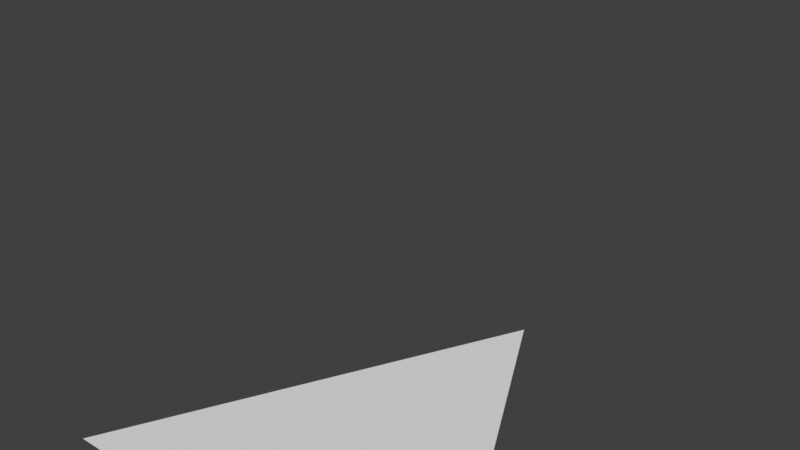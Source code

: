 # Source: triangle.blend  (saved by Blender 2.93.21; exported with 4.5.12 LTS)
import bpy
from mathutils import Matrix  # noqa: F401  (used for matrix-valued properties, if any)

bpy.ops.wm.read_factory_settings(use_empty=True)
scene = bpy.context.scene
scene.name = 'Scene'

# ---- world
world_world = bpy.data.worlds.new('World'); scene.world = world_world
world_world.use_nodes = True; world_world.node_tree.nodes.clear()
_N = world_world.node_tree.nodes; _L = world_world.node_tree.links
n0 = _N.new('ShaderNodeOutputWorld'); n0.name = 'World Output'; n0.location = (300, 300)
n1 = _N.new('ShaderNodeBackground'); n1.name = 'Background'; n1.location = (10, 300)
n1.inputs[0].default_value = (0.05088, 0.05088, 0.05088, 1.0)
_L.new(n1.outputs[0], n0.inputs[0])
n0.is_active_output = True
world_world.color = (0.05088, 0.05088, 0.05088)
world_world.use_sun_shadow = False
world_world.sun_shadow_jitter_overblur = 0.0

# ---- meshes
me_plane = bpy.data.meshes.new('Plane')
me_plane.from_pydata([(0.0, 1.0, 5.518e-08), (1.0, -1.0, -5.518e-08), (-1.0, -1.0, 0.0)], [], [(2, 1, 0)])
_uv = me_plane.uv_layers.new(name='UVMap')
_uv.uv.foreach_set('vector', [0.0, 0.0, 0.0, 0.0, 0.0, 0.0])
me_plane.use_remesh_fix_poles = True
me_plane.use_remesh_preserve_attributes = False
me_plane.update()
arm_armature = bpy.data.armatures.new('Armature')  # bones are not reproduced

# ---- objects
ob_armature = bpy.data.objects.new('Armature', arm_armature)
ob_triangle = bpy.data.objects.new('Triangle', me_plane)

# ---- transforms, parenting, visibility, modifiers, constraints
ob_armature.location = (0.0, 0.0, 0.0)
ob_armature.rotation_mode = 'QUATERNION'
ob_armature.rotation_quaternion = (1.0, 0.0, 0.0, 0.0)
ob_armature.display_type = 'WIRE'
ob_armature.show_in_front = True
ob_triangle.parent = ob_armature
ob_triangle.location = (0.0, 0.0, 0.0)

# ---- collection membership
scene.collection.objects.link(ob_armature)
scene.collection.objects.link(ob_triangle)

# ---- scene / render settings (as saved in the file)
scene.frame_start = 1; scene.frame_end = 250; scene.frame_set(1)
scene.render.engine = 'BLENDER_EEVEE_NEXT'
scene.cycles.use_denoising = False
scene.cycles.samples = 128
scene.cycles.sampling_pattern = 'TABULATED_SOBOL'
scene.cycles.use_adaptive_sampling = False
scene.cycles.use_light_tree = False
scene.view_settings.view_transform = 'Standard'
bpy.context.view_layer.update()

# ---- added for rendering (the .blend has no active camera and no usable light): camera, sun
cam_auto = bpy.data.cameras.new('AutoCamera')
cam_auto.lens = 50.0
cam_auto.sensor_width = 36.0
cam_auto.clip_end = 1000.0
ob_auto_camera = bpy.data.objects.new('AutoCamera', cam_auto)
scene.collection.objects.link(ob_auto_camera)
ob_auto_camera.location = (2.61693, -3.14032, 3.09354)
ob_auto_camera.rotation_euler = (1.09748, -7.21219e-08, 0.694738)
scene.camera = ob_auto_camera
light_auto_sun = bpy.data.lights.new('AutoSun', 'SUN')
light_auto_sun.energy = 3.0
light_auto_sun.angle = 0.0523599
ob_auto_sun = bpy.data.objects.new('AutoSun', light_auto_sun)
scene.collection.objects.link(ob_auto_sun)
ob_auto_sun.rotation_euler = (0.872665, 0.174533, 0.523599)
bpy.context.view_layer.update()
